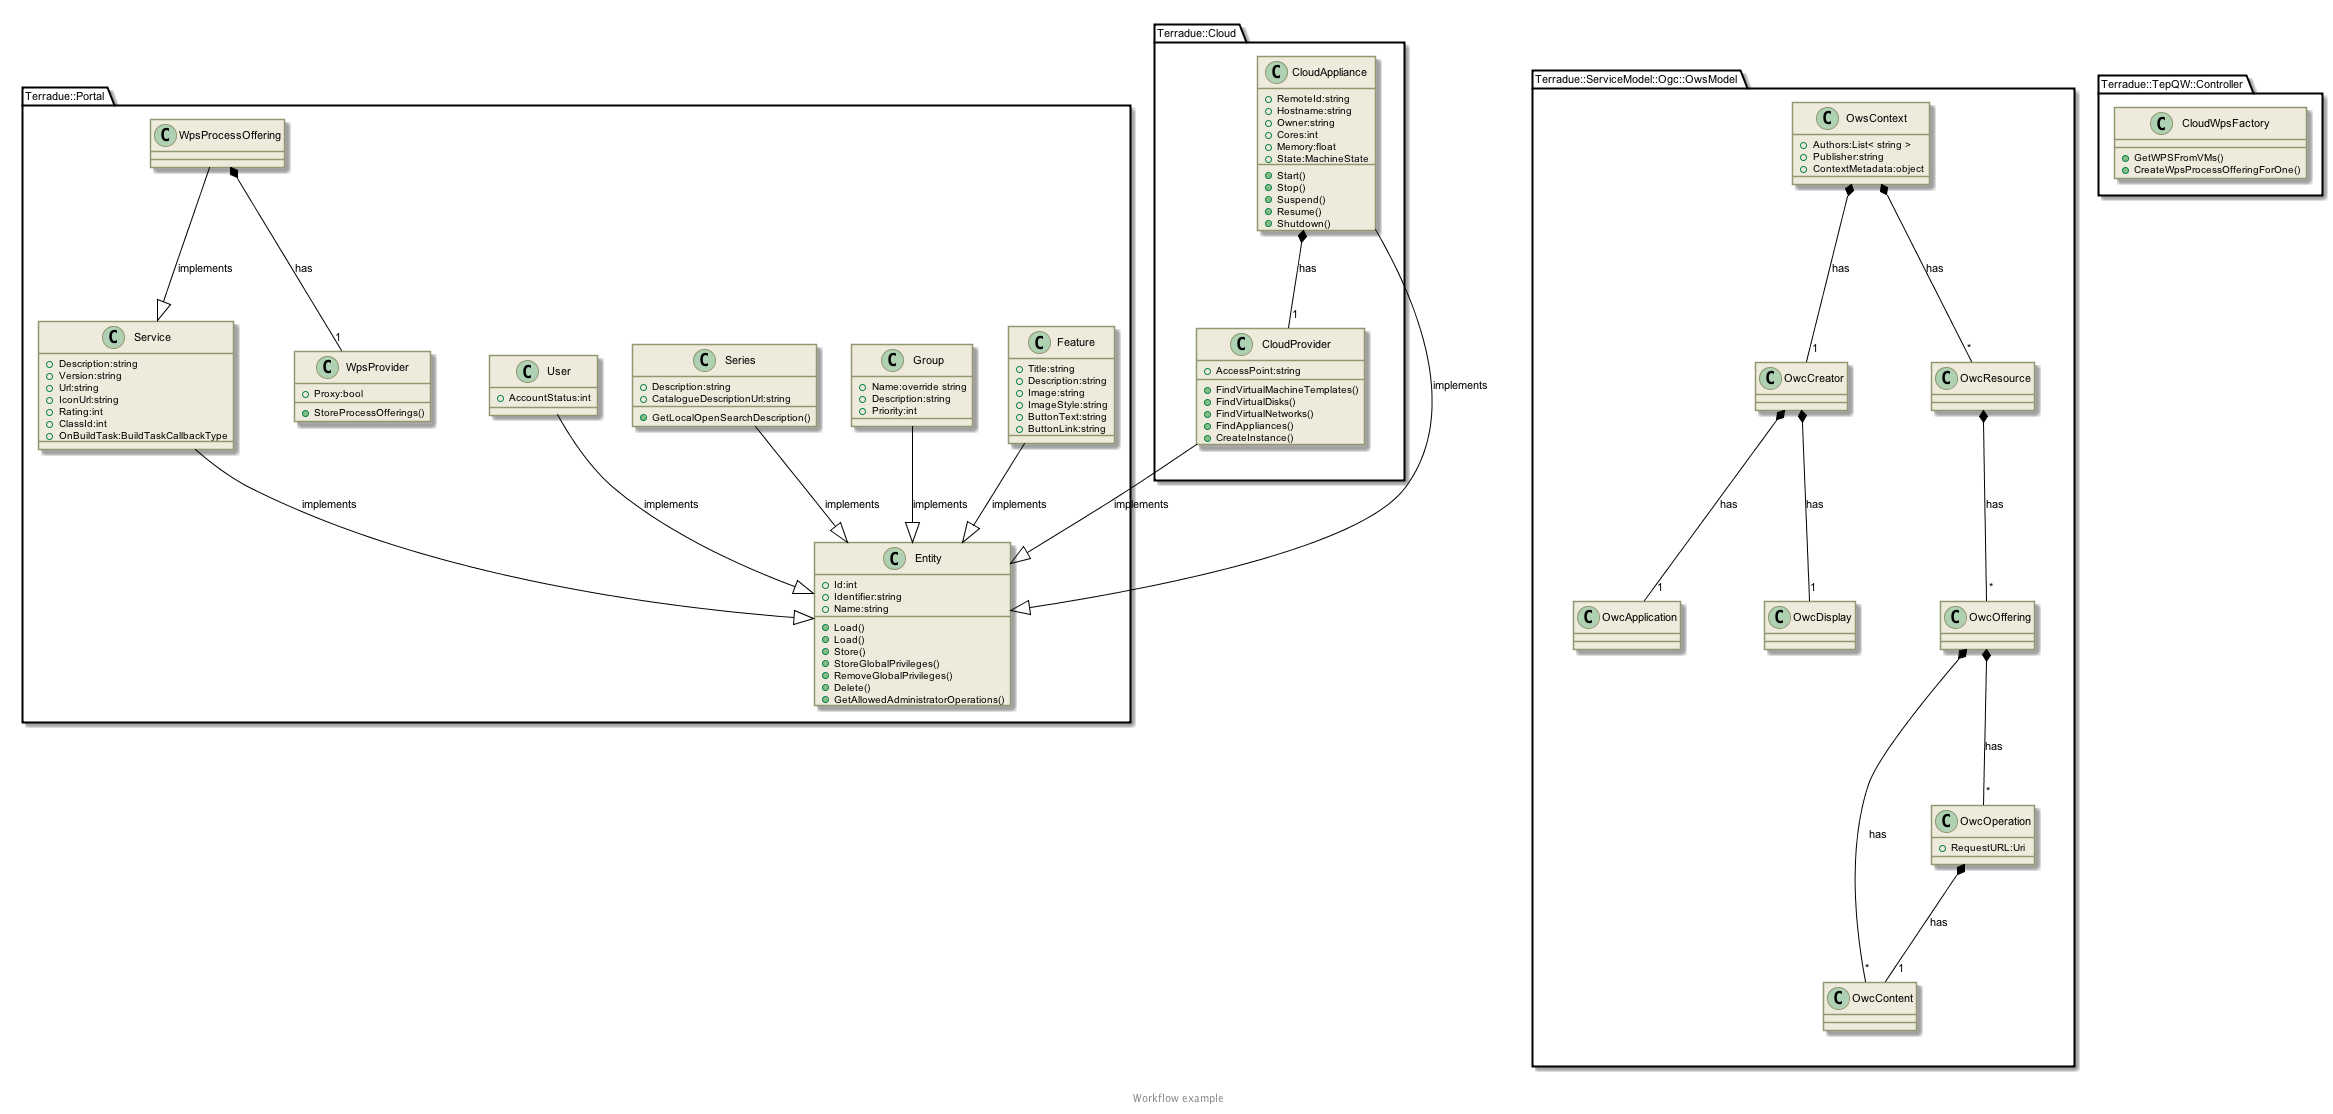

The diagram above was rendered by PlantUML. Its source (embedded in the PNG):
@startuml


skinparam backgroundColor #FFFFFF


skinparam sequence {

        ActorBorderColor #000000
   
        ArrowColor #919871 
        ArrowFontSize 8
        ArrowFontStyle plain
        ArrowFontName Arial
        
        LifeLineBorderColor #919871
        LifeLineBackgroundColor #EEEBDC

        ParticipantBorderColor #919871
        ParticipantBackgroundColor #EEEBDC
        ParticipantFontName Arial
        ParticipantFontSize 10
        ParticipantFontColor #000000

        ActorBackgroundColor #EEEBDC
        ActorFontColor #000000
        ActorFontSize 10
        ActorFontName Arial
         
}

skinparam class {

	ArrowFontColor #000000
	ArrowFontSize 10
	ArrowFontStyle plain
	ArrowFontName Arial
	
	AttributeFontColor #000000
	AttributeFontSize 10
	AttributeIconSize 11
	AttributeFontStyle plain
	AttributeFontName Arial

	FontColor #000000
	FontSize 11
	FontStyle plain
	FontName Arial

	StereotypeFontColor #000000
	StereotypeFontSize 10
	StereotypeFontStyle plain
	StereotypeFontName Arial

	BackgroundColor #EEEBDC
 	ArrowColor #919871
 	BorderColor #919871
 	
 }
 
skinparam component {
 
	FontSize 11 
 	BackgroundColor #EEEBDC
 	InterfaceBackgroundColor white
	InterfaceBorderColor black
 	BorderColor #919871
	ArrowColor black
 	ArrowFontColor #777777
 	FontName Arial
 	ArrowFontName Arial
	
	

}

skinparam package {
	FontColor black
	FontSize 11
	FontStyle plain
	FontName Arial
}

skinparam state {
	BackgroundColor #EEEBDC
	BorderColor #919871
	ArrowColor  black
	

	FontColor black
	FontSize 11
	FontStyle plain
	FontName Arial

	ArrowFontColor black
	ArrowFontSize 11
	ArrowFontStyle plain
	ArrowFontName Arial
	AttributeFontColor black
	AttributeFontSize 11
	AttributeFontStyle plain
	AttributeFontName Arial
	
}

skinparam activity {
	
	ArrowColor black
	BackgroundColor #EEEBDC
	BorderColor #919871
	StartColor black
	EndColor black
	BarColor #919871
	
	FontColor black
	FontSize 11
	FontStyle plain
	FontName Arial

	ArrowFontColor black
	ArrowFontSize 11
	ArrowFontStyle plain
	ArrowFontName Arial

}

skinparam usecase {
	
	BackgroundColor #EEEBDC
 	InterfaceBackgroundColor white
	InterfaceBorderColor black
 	BorderColor #919871
	ArrowColor black
	ActorBorderColor #919871
	ActorFontName Courier

}

 skinparam backgroundColor #FFFFFF
 skinparam componentStyle uml2

set namespaceSeparator ::
class Terradue::Portal::Entity {
[[../information/classes/class_terradue_1_1_portal_1_1_entity.html]]
 +Id:int
 +Identifier:string
 +Name:string
 +Load()
 +Load()
 +Store()
 +StoreGlobalPrivileges()
 +RemoveGlobalPrivileges()
 +Delete()
 +GetAllowedAdministratorOperations()
}
set namespaceSeparator ::
class Terradue::Portal::Feature {
[[../information/classes/class_terradue_1_1_portal_1_1_feature.html]]
 +Title:string
 +Description:string
 +Image:string
 +ImageStyle:string
 +ButtonText:string
 +ButtonLink:string
}
set namespaceSeparator ::
class Terradue::Portal::Group {
[[../information/classes/class_terradue_1_1_portal_1_1_group.html]]
 +Name:override string
 +Description:string
 +Priority:int
}
set namespaceSeparator ::
class Terradue::Portal::Series {
[[../information/classes/class_terradue_1_1_portal_1_1_series.html]]
 +Description:string
 +CatalogueDescriptionUrl:string
 +GetLocalOpenSearchDescription()
}
set namespaceSeparator ::
class Terradue::Portal::Service {
[[../information/classes/class_terradue_1_1_portal_1_1_service.html]]
 +Description:string
 +Version:string
 +Url:string
 +IconUrl:string
 +Rating:int
 +ClassId:int
 +OnBuildTask:BuildTaskCallbackType
}
set namespaceSeparator ::
class Terradue::Portal::User {
[[../information/classes/class_terradue_1_1_portal_1_1_user.html]]
 +AccountStatus:int
}
set namespaceSeparator ::
class Terradue::Portal::WpsProcessOffering {
[[../information/classes/class_terradue_1_1_portal_1_1_wps_process_offering.html]]
}
set namespaceSeparator ::
class Terradue::Portal::WpsProvider {
[[../information/classes/class_terradue_1_1_portal_1_1_wps_provider.html]]
 +Proxy:bool
 +StoreProcessOfferings()
}

set namespaceSeparator ::
class Terradue::ServiceModel::Ogc::OwsModel::OwcApplication {
[[../information/classes/class_terradue_1_1_service_model_1_1_ogc_1_1_ows_model_1_1_owc_application.html]]
}
set namespaceSeparator ::
class Terradue::ServiceModel::Ogc::OwsModel::OwcContent {
[[../information/classes/class_terradue_1_1_service_model_1_1_ogc_1_1_ows_model_1_1_owc_content.html]]
}
set namespaceSeparator ::
class Terradue::ServiceModel::Ogc::OwsModel::OwcCreator {
[[../information/classes/class_terradue_1_1_service_model_1_1_ogc_1_1_ows_model_1_1_owc_creator.html]]
}
set namespaceSeparator ::
class Terradue::ServiceModel::Ogc::OwsModel::OwcDisplay {
[[../information/classes/class_terradue_1_1_service_model_1_1_ogc_1_1_ows_model_1_1_owc_display.html]]
}
set namespaceSeparator ::
class Terradue::ServiceModel::Ogc::OwsModel::OwcOffering {
[[../information/classes/class_terradue_1_1_service_model_1_1_ogc_1_1_ows_model_1_1_owc_offering.html]]
}
set namespaceSeparator ::
class Terradue::ServiceModel::Ogc::OwsModel::OwcOperation {
[[../information/classes/class_terradue_1_1_service_model_1_1_ogc_1_1_ows_model_1_1_owc_operation.html]]
 +RequestURL:Uri
}
set namespaceSeparator ::
class Terradue::ServiceModel::Ogc::OwsModel::OwcResource {
[[../information/classes/class_terradue_1_1_service_model_1_1_ogc_1_1_ows_model_1_1_owc_resource.html]]
}
set namespaceSeparator ::
class Terradue::ServiceModel::Ogc::OwsModel::OwsContext {
[[../information/classes/class_terradue_1_1_service_model_1_1_ogc_1_1_ows_model_1_1_ows_context.html]]
 +Authors:List< string >
 +Publisher:string
 +ContextMetadata:object
}

set namespaceSeparator ::
class Terradue::Cloud::CloudAppliance {
[[../information/classes/class_terradue_1_1_cloud_1_1_cloud_appliance.html]]
 +RemoteId:string
 +Hostname:string
 +Owner:string
 +Cores:int
 +Memory:float
 +State:MachineState
 +Start()
 +Stop()
 +Suspend()
 +Resume()
 +Shutdown()
}
set namespaceSeparator ::
class Terradue::Cloud::CloudProvider {
[[../information/classes/class_terradue_1_1_cloud_1_1_cloud_provider.html]]
 +AccessPoint:string
 +FindVirtualMachineTemplates()
 +FindVirtualDisks()
 +FindVirtualNetworks()
 +FindAppliances()
 +CreateInstance()
}

set namespaceSeparator ::
class Terradue::TepQW::Controller::CloudWpsFactory {
[[../information/classes/class_terradue_1_1_tep_q_w_1_1_controller_1_1_cloud_wps_factory.html]]
 +GetWPSFromVMs()
 +CreateWpsProcessOfferingForOne()
}

Terradue::Cloud::CloudAppliance  *-- "1" Terradue::Cloud::CloudProvider : has
Terradue::Cloud::CloudAppliance  --|>  Terradue::Portal::Entity : implements
Terradue::Cloud::CloudProvider  --|>  Terradue::Portal::Entity : implements
Terradue::Portal::Feature  --|>  Terradue::Portal::Entity : implements
Terradue::Portal::Group  --|>  Terradue::Portal::Entity : implements
Terradue::Portal::Series  --|>  Terradue::Portal::Entity : implements
Terradue::Portal::Service  --|>  Terradue::Portal::Entity : implements
Terradue::Portal::User  --|>  Terradue::Portal::Entity : implements
Terradue::Portal::WpsProcessOffering  *-- "1" Terradue::Portal::WpsProvider : has
Terradue::Portal::WpsProcessOffering  --|>  Terradue::Portal::Service : implements
Terradue::ServiceModel::Ogc::OwsModel::OwcCreator  *-- "1" Terradue::ServiceModel::Ogc::OwsModel::OwcApplication : has
Terradue::ServiceModel::Ogc::OwsModel::OwcCreator  *-- "1" Terradue::ServiceModel::Ogc::OwsModel::OwcDisplay : has
Terradue::ServiceModel::Ogc::OwsModel::OwcOffering  *-- "*" Terradue::ServiceModel::Ogc::OwsModel::OwcOperation : has
Terradue::ServiceModel::Ogc::OwsModel::OwcOffering  *-- "*" Terradue::ServiceModel::Ogc::OwsModel::OwcContent : has
Terradue::ServiceModel::Ogc::OwsModel::OwcOperation  *-- "1" Terradue::ServiceModel::Ogc::OwsModel::OwcContent : has
Terradue::ServiceModel::Ogc::OwsModel::OwcResource  *-- "*" Terradue::ServiceModel::Ogc::OwsModel::OwcOffering : has
Terradue::ServiceModel::Ogc::OwsModel::OwsContext  *-- "1" Terradue::ServiceModel::Ogc::OwsModel::OwcCreator : has
Terradue::ServiceModel::Ogc::OwsModel::OwsContext  *-- "*" Terradue::ServiceModel::Ogc::OwsModel::OwcResource : has

footer
  Workflow example
  endfooter

@enduml